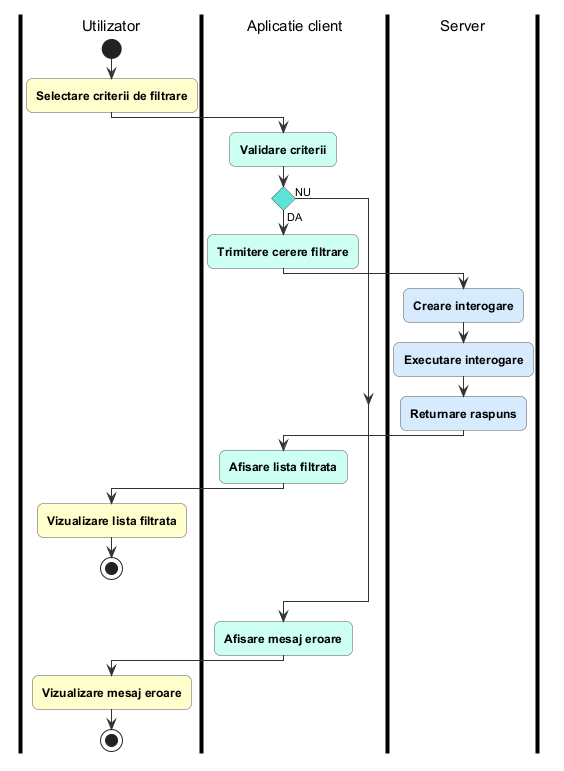

The diagram above was rendered by PlantUML. Its source (embedded in the PNG):
@startuml filtrare_produse
!include ../_stil_activitati.iuml

|Utilizator|
start
$A("Selectare criterii de filtrare")
|Aplicatie client|
$C("Validare criterii")
if () then (DA)
  $C("Trimitere cerere filtrare")
  |Server|
  $S("Creare interogare")
  $S("Executare interogare")
  $S("Returnare raspuns")
  |Aplicatie client|
  $C("Afisare lista filtrata")
  |Utilizator|
  $A("Vizualizare lista filtrata")
  stop
else (NU)
endif
|Aplicatie client|
$C("Afisare mesaj eroare")
|Utilizator|
$A("Vizualizare mesaj eroare")
stop
@enduml